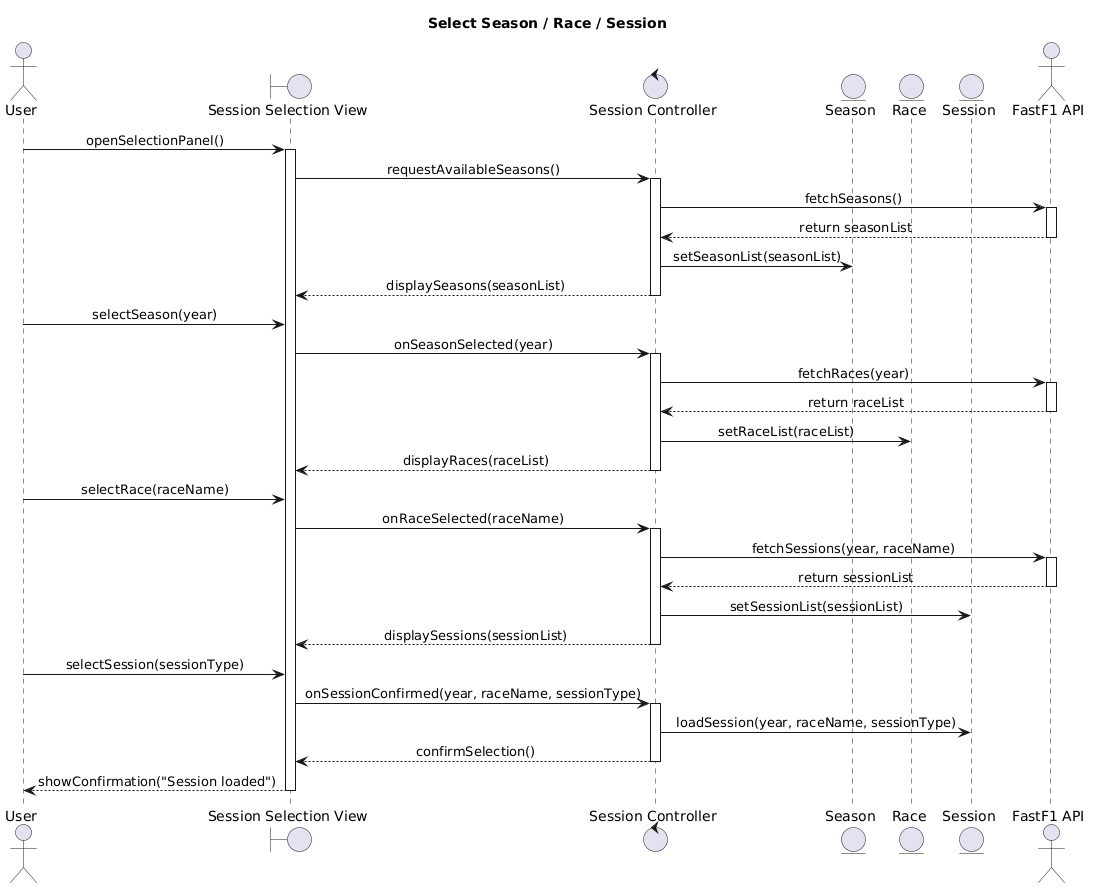

The diagram above was rendered by PlantUML. Its source (embedded in the PNG):
@startuml
skinparam backgroundColor white
skinparam sequenceMessageAlign center
skinparam responseMessageBelowArrow true
skinparam ParticipantPadding 20

title Select Season / Race / Session

actor "User" as User
boundary "Session Selection View" as GUI
control "Session Controller" as CTRL
entity "Season" as SEASON
entity "Race" as RACE
entity "Session" as SESSION
actor "FastF1 API" as API

User -> GUI : openSelectionPanel()
activate GUI
GUI -> CTRL : requestAvailableSeasons()
activate CTRL
CTRL -> API : fetchSeasons()
activate API
API --> CTRL : return seasonList
deactivate API
CTRL -> SEASON : setSeasonList(seasonList)
CTRL --> GUI : displaySeasons(seasonList)
deactivate CTRL
User -> GUI : selectSeason(year)
GUI -> CTRL : onSeasonSelected(year)
activate CTRL
CTRL -> API : fetchRaces(year)
activate API
API --> CTRL : return raceList
deactivate API
CTRL -> RACE : setRaceList(raceList)
CTRL --> GUI : displayRaces(raceList)
deactivate CTRL
User -> GUI : selectRace(raceName)
GUI -> CTRL : onRaceSelected(raceName)
activate CTRL
CTRL -> API : fetchSessions(year, raceName)
activate API
API --> CTRL : return sessionList
deactivate API
CTRL -> SESSION : setSessionList(sessionList)
CTRL --> GUI : displaySessions(sessionList)
deactivate CTRL
User -> GUI : selectSession(sessionType)
GUI -> CTRL : onSessionConfirmed(year, raceName, sessionType)
activate CTRL
CTRL -> SESSION : loadSession(year, raceName, sessionType)
CTRL --> GUI : confirmSelection()
deactivate CTRL
GUI --> User : showConfirmation("Session loaded")
deactivate GUI
@enduml